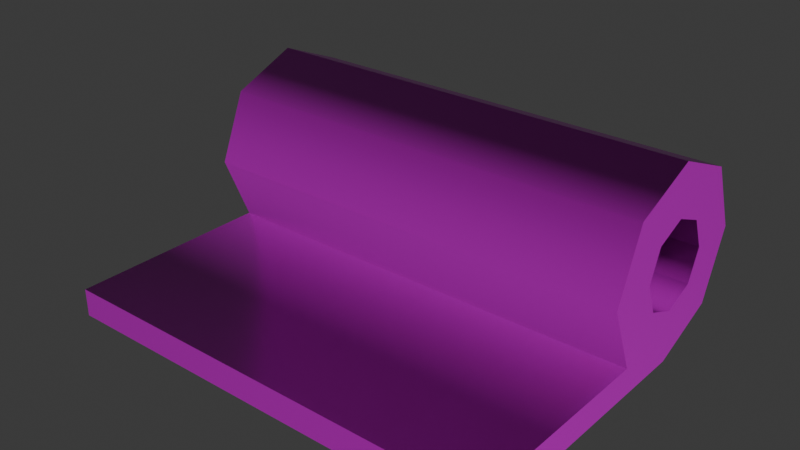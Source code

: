 # Source: alluminium.blend  (saved by Blender 5.0.119; exported with 4.5.12 LTS)
import bpy
from mathutils import Matrix  # noqa: F401  (used for matrix-valued properties, if any)

bpy.ops.wm.read_factory_settings(use_empty=True)
scene = bpy.context.scene
scene.name = 'Scene'

# ---- collections
col_collection = bpy.data.collections.new('Collection'); scene.collection.children.link(col_collection)

# ---- images (referenced by path relative to the original .blend; pixels are not part of the script)
import os
ASSET_DIR = os.environ.get("B2B_ASSET_DIR", "")  # directory of the original .blend (textures are referenced by path, not embedded)
HERE = os.path.dirname(os.path.abspath(__file__))  # packed textures are extracted next to this script under _unpacked/

def load_image(name, relpath, width, height, colorspace="sRGB"):
    """Load a texture the original file referenced (path relative to the .blend, or extracted next to this script)."""
    p = next((c for c in (os.path.join(HERE, relpath), os.path.join(ASSET_DIR, relpath)) if relpath and os.path.exists(c)), "")
    if p:
        img = bpy.data.images.load(p, check_existing=True)
        img.name = name
    else:  # same state as the original file: an image datablock whose file is absent (Cycles renders it pink)
        img = bpy.data.images.new(name, width, height)
        img.source = "FILE"
        img.filepath = "//" + (relpath or name)
    img.colorspace_settings.name = colorspace
    return img
img_alluminium_worm_001_height_png = load_image('alluminium_WORM.001_Height.png', 'textures/alluminium/alluminium_WORM.001_Height.png', 1024, 1024, 'Non-Color')
img_alluminium_worm_001_basecolor_png = load_image('alluminium_WORM.001_BaseColor.png', 'textures/alluminium/alluminium_WORM.001_BaseColor.png', 1024, 1024, 'sRGB')
img_alluminium_worm_001_metallic_png = load_image('alluminium_WORM.001_Metallic.png', 'textures/alluminium/alluminium_WORM.001_Metallic.png', 1024, 1024, 'Non-Color')
img_alluminium_worm_001_roughness_png = load_image('alluminium_WORM.001_Roughness.png', 'textures/alluminium/alluminium_WORM.001_Roughness.png', 1024, 1024, 'Non-Color')
img_alluminium_worm_001_normal_png = load_image('alluminium_WORM.001_Normal.png', 'textures/alluminium/alluminium_WORM.001_Normal.png', 1024, 1024, 'Non-Color')

# ---- materials (node trees are filled in below, after node groups)
mat_worm_001 = bpy.data.materials.new('WORM.001')
mat_worm_001.use_backface_culling_lightprobe_volume = False
mat_worm_001.use_transparent_shadow = False

# ---- material node trees
mat_worm_001.use_nodes = True; mat_worm_001.node_tree.nodes.clear()
_N = mat_worm_001.node_tree.nodes; _L = mat_worm_001.node_tree.links
n0 = _N.new('ShaderNodeBsdfPrincipled'); n0.name = 'Principled BSDF'; n0.location = (10, 300)
n0.distribution = 'GGX'
n0.subsurface_method = 'RANDOM_WALK_SKIN'
n0.inputs[3].default_value = 1.45
n0.inputs[27].default_value = (0.0, 0.0, 0.0, 1.0)
n0.inputs[28].default_value = 1.0
n1 = _N.new('ShaderNodeOutputMaterial'); n1.name = 'Material Output'; n1.location = (300, 300)
n2 = _N.new('ShaderNodeTexImage'); n2.name = 'Image Texture'; n2.location = (84, -876)
n2.label = 'Displacement'
n2.image = img_alluminium_worm_001_height_png
n3 = _N.new('ShaderNodeDisplacement'); n3.name = 'Displacement'; n3.location = (110, -400)
n4 = _N.new('ShaderNodeTexImage'); n4.name = 'Image Texture.001'; n4.location = (84, -36)
n4.label = 'Base Color'
n4.image = img_alluminium_worm_001_basecolor_png
n5 = _N.new('ShaderNodeTexImage'); n5.name = 'Image Texture.002'; n5.location = (84, -316)
n5.label = 'Metallic'
n5.image = img_alluminium_worm_001_metallic_png
n6 = _N.new('ShaderNodeTexImage'); n6.name = 'Image Texture.003'; n6.location = (84, -596)
n6.label = 'Roughness'
n6.image = img_alluminium_worm_001_roughness_png
n7 = _N.new('ShaderNodeTexImage'); n7.name = 'Image Texture.004'; n7.location = (84, -1156)
n7.label = 'Normal'
n7.image = img_alluminium_worm_001_normal_png
n8 = _N.new('ShaderNodeNormalMap'); n8.name = 'Normal Map'; n8.location = (-240, -620)
n9 = _N.new('ShaderNodeMapping'); n9.name = 'Mapping'; n9.location = (229, -36)
n10 = _N.new('NodeReroute'); n10.name = 'Reroute'; n10.location = (34, -706)
n10.width = 14
n10.socket_idname = 'NodeSocketVector'
n11 = _N.new('ShaderNodeTexCoord'); n11.name = 'Texture Coordinate'; n11.location = (29, -36)
n12 = _N.new('NodeFrame'); n12.name = 'Frame'; n12.location = (-1269, 336)
n12.label = 'Mapping'
n12.width = 398
n13 = _N.new('NodeFrame'); n13.name = 'Frame.001'; n13.location = (-624, 536)
n13.label = 'Textures'
n13.width = 353
n2.parent = n13
n4.parent = n13
n5.parent = n13
n6.parent = n13
n7.parent = n13
n9.parent = n12
n10.parent = n13
n11.parent = n12
_L.new(n0.outputs[0], n1.inputs[0])
_L.new(n2.outputs[0], n3.inputs[0])
_L.new(n3.outputs[0], n1.inputs[2])
_L.new(n4.outputs[0], n0.inputs[0])
_L.new(n5.outputs[0], n0.inputs[1])
_L.new(n6.outputs[0], n0.inputs[2])
_L.new(n7.outputs[0], n8.inputs[1])
_L.new(n8.outputs[0], n0.inputs[5])
_L.new(n10.outputs[0], n4.inputs[0])
_L.new(n10.outputs[0], n5.inputs[0])
_L.new(n10.outputs[0], n6.inputs[0])
_L.new(n10.outputs[0], n2.inputs[0])
_L.new(n10.outputs[0], n7.inputs[0])
_L.new(n9.outputs[0], n10.inputs[0])
_L.new(n11.outputs[2], n9.inputs[0])
n1.is_active_output = True

# ---- world
world_world = bpy.data.worlds.new('World'); scene.world = world_world
world_world.use_nodes = True; world_world.node_tree.nodes.clear()
_N = world_world.node_tree.nodes; _L = world_world.node_tree.links
n0 = _N.new('ShaderNodeOutputWorld'); n0.name = 'World Output'; n0.location = (200, 100)
n1 = _N.new('ShaderNodeBackground'); n1.name = 'Background'; n1.location = (-200, 100)
n1.inputs[0].default_value = (0.05088, 0.05088, 0.05088, 1.0)
_L.new(n1.outputs[0], n0.inputs[0])
n0.is_active_output = True
world_world.color = (0.05088, 0.05088, 0.05088)
world_world.sun_shadow_jitter_overblur = 0.0

# ---- meshes
me_aluminium_lod_1 = bpy.data.meshes.new('Aluminium-LOD-1')
me_aluminium_lod_1.from_pydata([(-0.24, 0.1022, -1.812e-08), (0.24, 0.1022, 1.812e-08), (-0.24, 0.07229, -0.07229), (0.24, 0.07229, -0.07229), (-0.24, -4.469e-09, -0.1022), (0.24, -4.469e-09, -0.1022), (-0.24, -0.07229, -0.07229), (0.24, -0.07229, -0.07229), (-0.24, -0.1022, -9.182e-09), (0.24, -0.1022, 2.706e-08), (-0.24, -0.07229, 0.07229), (0.24, -0.07229, 0.07229), (-0.24, 1.219e-09, 0.1022), (0.24, 1.219e-09, 0.1022), (-0.24, 0.07229, 0.07229), (0.24, 0.07229, 0.07229), (0.24, -0.2934, -0.1022), (-0.24, -0.2934, -0.1022), (-0.24, -0.2934, -0.07229), (0.24, -0.2934, -0.07229), (0.24, 0.03317, -0.03317), (0.24, 0.04691, 1.812e-08), (0.24, 0.03317, 0.03317), (0.24, 6.574e-09, 0.04691), (0.24, -0.03317, 0.03317), (0.24, -0.04691, 2.706e-08), (0.24, -0.03317, -0.03317), (0.24, -3.577e-09, -0.04691), (-0.24, 0.04691, -1.812e-08), (-0.24, 0.03317, -0.03317), (-0.24, -3.577e-09, -0.04691), (-0.24, -0.03317, -0.03317), (-0.24, -0.04691, -9.182e-09), (-0.24, -0.03317, 0.03317), (-0.24, 6.574e-09, 0.04691), (-0.24, 0.03317, 0.03317)], [], [(0, 1, 3, 2), (2, 3, 5, 4), (5, 7, 19, 16), (6, 7, 9, 8), (8, 9, 11, 10), (10, 11, 13, 12), (20, 21, 28, 29), (12, 13, 15, 14), (14, 15, 1, 0), (27, 20, 29, 30), (17, 16, 19, 18), (4, 5, 16, 17), (7, 6, 18, 19), (6, 4, 17, 18), (3, 1, 21, 20), (1, 15, 22, 21), (15, 13, 23, 22), (13, 11, 24, 23), (11, 9, 25, 24), (9, 7, 26, 25), (7, 5, 27, 26), (5, 3, 20, 27), (0, 2, 29, 28), (2, 4, 30, 29), (4, 6, 31, 30), (6, 8, 32, 31), (8, 10, 33, 32), (10, 12, 34, 33), (12, 14, 35, 34), (14, 0, 28, 35), (21, 22, 35, 28), (22, 23, 34, 35), (23, 24, 33, 34), (24, 25, 32, 33), (25, 26, 31, 32), (26, 27, 30, 31)])
me_aluminium_lod_1.polygons.foreach_set('use_smooth', [True] * 36)
_k = set([(0, 2), (0, 14), (1, 3), (1, 15), (2, 4), (3, 5), (4, 17), (5, 16), (6, 8), (6, 18), (7, 9), (7, 19), (8, 10), (9, 11), (10, 12), (11, 13), (12, 14), (13, 15), (16, 17), (16, 19), (17, 18), (18, 19), (20, 21), (20, 27), (21, 22), (22, 23), (23, 24), (24, 25), (25, 26), (26, 27), (28, 29), (28, 35), (29, 30), (30, 31), (31, 32), (32, 33), (33, 34), (34, 35)])
me_aluminium_lod_1.attributes.new('sharp_edge', 'BOOLEAN', 'EDGE').data.foreach_set('value', [ (min(e.vertices), max(e.vertices)) in _k for e in me_aluminium_lod_1.edges])
_uv = me_aluminium_lod_1.uv_layers.new(name='UVMap')
_uv.uv.foreach_set('vector', [0.4395, 0.4394, 0.0001509, 0.4394, 0.0001509, 0.3677, 0.4395, 0.3677, 0.4395, 0.3677, 0.0001509, 0.3677, 0.0001509, 0.2961, 0.4395, 0.2961, 0.4398, 0.5621, 0.4905, 0.6127, 0.5679, 0.7997, 0.5426, 0.8102, 0.4395, 0.7975, 0.0001509, 0.7975, 0.0001509, 0.7258, 0.4395, 0.7258, 0.4395, 0.7258, 0.0001509, 0.7258, 0.0001509, 0.6542, 0.4395, 0.6542, 0.4395, 0.6542, 0.0001509, 0.6542, 0.0001509, 0.5826, 0.4395, 0.5826, 0.6698, 0.4395, 0.637, 0.4395, 0.637, 0.0001509, 0.6698, 0.0001509, 0.4395, 0.5826, 0.0001509, 0.5826, 0.0001509, 0.511, 0.4395, 0.511, 0.4395, 0.511, 0.0001509, 0.511, 0.0001509, 0.4394, 0.4395, 0.4394, 0.7027, 0.4395, 0.6698, 0.4395, 0.6698, 0.0001509, 0.7027, 0.0001509, 0.4395, 0.02756, 0.0001509, 0.02756, 0.0001509, 0.000151, 0.4395, 0.0001509, 0.4395, 0.2961, 0.0001509, 0.2961, 0.0001509, 0.02756, 0.4395, 0.02756, 0.0001509, 0.7975, 0.4395, 0.7975, 0.4395, 0.9998, 0.000151, 0.9998, 0.7353, 0.6127, 0.7859, 0.5621, 0.6832, 0.8102, 0.6578, 0.7997, 0.4398, 0.4905, 0.4905, 0.4398, 0.5098, 0.4866, 0.4866, 0.5098, 0.4905, 0.4398, 0.5621, 0.4398, 0.5427, 0.4866, 0.5098, 0.4866, 0.5621, 0.4398, 0.6127, 0.4905, 0.5659, 0.5098, 0.5427, 0.4866, 0.6127, 0.4905, 0.6127, 0.5621, 0.5659, 0.5427, 0.5659, 0.5098, 0.6127, 0.5621, 0.5621, 0.6127, 0.5427, 0.5659, 0.5659, 0.5427, 0.5621, 0.6127, 0.4905, 0.6127, 0.5098, 0.5659, 0.5427, 0.5659, 0.4905, 0.6127, 0.4398, 0.5621, 0.4866, 0.5427, 0.5098, 0.5659, 0.4398, 0.5621, 0.4398, 0.4905, 0.4866, 0.5098, 0.4866, 0.5427, 0.7353, 0.4398, 0.7859, 0.4905, 0.7391, 0.5098, 0.7159, 0.4866, 0.7859, 0.4905, 0.7859, 0.5621, 0.7391, 0.5427, 0.7391, 0.5098, 0.7859, 0.5621, 0.7353, 0.6127, 0.7159, 0.5659, 0.7391, 0.5427, 0.7353, 0.6127, 0.6637, 0.6127, 0.6831, 0.5659, 0.7159, 0.5659, 0.6637, 0.6127, 0.613, 0.5621, 0.6598, 0.5427, 0.6831, 0.5659, 0.613, 0.5621, 0.613, 0.4905, 0.6598, 0.5098, 0.6598, 0.5427, 0.613, 0.4905, 0.6637, 0.4398, 0.6831, 0.4866, 0.6598, 0.5098, 0.6637, 0.4398, 0.7353, 0.4398, 0.7159, 0.4866, 0.6831, 0.4866, 0.637, 0.4395, 0.6041, 0.4395, 0.6041, 0.0001509, 0.637, 0.0001509, 0.6041, 0.4395, 0.5713, 0.4395, 0.5713, 0.0001509, 0.6041, 0.0001509, 0.5713, 0.4395, 0.5384, 0.4395, 0.5384, 0.0001509, 0.5713, 0.0001509, 0.5384, 0.4395, 0.5055, 0.4395, 0.5055, 0.0001509, 0.5384, 0.0001509, 0.5055, 0.4395, 0.4727, 0.4395, 0.4727, 0.0001509, 0.5055, 0.0001509, 0.4727, 0.4395, 0.4398, 0.4395, 0.4398, 0.0001509, 0.4727, 0.0001509])
me_aluminium_lod_1.materials.append(mat_worm_001)
me_aluminium_lod_1.update()

# ---- objects
ob_aluminium_lod_1 = bpy.data.objects.new('Aluminium-LOD-1', me_aluminium_lod_1)

# ---- transforms, parenting, visibility, modifiers, constraints
ob_aluminium_lod_1.location = (0.0, 0.0, 0.1022)

# ---- collection membership
col_collection.objects.link(ob_aluminium_lod_1)

# ---- scene / render settings (as saved in the file)
scene.frame_start = 1; scene.frame_end = 250; scene.frame_set(1)
scene.render.engine = 'BLENDER_EEVEE_NEXT'
scene.render.bake_bias = 0.0
scene.render.bake_samples = 0
scene.cycles.sampling_pattern = 'TABULATED_SOBOL'
scene.eevee.use_volume_custom_range = False
bpy.context.view_layer.update()

# ---- added for rendering (the .blend has no active camera and no usable light): camera, sun
cam_auto = bpy.data.cameras.new('AutoCamera')
cam_auto.lens = 50.0
cam_auto.sensor_width = 36.0
cam_auto.clip_end = 1000.0
ob_auto_camera = bpy.data.objects.new('AutoCamera', cam_auto)
scene.collection.objects.link(ob_auto_camera)
ob_auto_camera.location = (0.605815, -0.822555, 0.586889)
ob_auto_camera.rotation_euler = (1.09748, -7.21219e-08, 0.694738)
scene.camera = ob_auto_camera
light_auto_sun = bpy.data.lights.new('AutoSun', 'SUN')
light_auto_sun.energy = 3.0
light_auto_sun.angle = 0.0523599
ob_auto_sun = bpy.data.objects.new('AutoSun', light_auto_sun)
scene.collection.objects.link(ob_auto_sun)
ob_auto_sun.rotation_euler = (0.872665, 0.174533, 0.523599)
bpy.context.view_layer.update()
